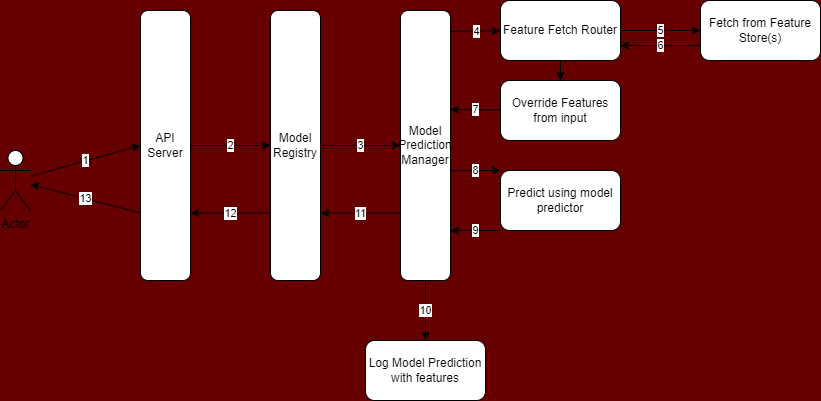

The diagram above was exported from draw.io. Its source (the exported page's mxGraphModel, read from the mxfile embedded in the PNG):
<mxGraphModel dx="800" dy="568" grid="1" gridSize="10" guides="1" tooltips="1" connect="1" arrows="1" fold="1" page="1" pageScale="1" pageWidth="850" pageHeight="1100" background="#660000" math="0" shadow="0">
  <root>
    <mxCell id="0" />
    <mxCell id="1" parent="0" />
    <mxCell id="5" value="2" style="edgeStyle=none;html=1;" edge="1" parent="1" source="3" target="4">
      <mxGeometry relative="1" as="geometry" />
    </mxCell>
    <mxCell id="29" value="13" style="edgeStyle=none;html=1;exitX=0;exitY=0.75;exitDx=0;exitDy=0;" edge="1" parent="1" source="3" target="24">
      <mxGeometry relative="1" as="geometry" />
    </mxCell>
    <mxCell id="3" value="API Server" style="rounded=1;whiteSpace=wrap;html=1;" vertex="1" parent="1">
      <mxGeometry x="160" y="100" width="50" height="270" as="geometry" />
    </mxCell>
    <mxCell id="7" value="3" style="edgeStyle=none;html=1;" edge="1" parent="1" source="4" target="6">
      <mxGeometry relative="1" as="geometry" />
    </mxCell>
    <mxCell id="23" value="12" style="edgeStyle=none;html=1;exitX=0;exitY=0.75;exitDx=0;exitDy=0;entryX=1;entryY=0.75;entryDx=0;entryDy=0;" edge="1" parent="1" source="4" target="3">
      <mxGeometry relative="1" as="geometry" />
    </mxCell>
    <mxCell id="4" value="Model Registry" style="rounded=1;whiteSpace=wrap;html=1;" vertex="1" parent="1">
      <mxGeometry x="290" y="100" width="50" height="270" as="geometry" />
    </mxCell>
    <mxCell id="9" value="4" style="edgeStyle=none;html=1;exitX=1.012;exitY=0.077;exitDx=0;exitDy=0;exitPerimeter=0;" edge="1" parent="1" source="6" target="8">
      <mxGeometry relative="1" as="geometry" />
    </mxCell>
    <mxCell id="18" value="8" style="edgeStyle=none;html=1;exitX=1;exitY=0.593;exitDx=0;exitDy=0;exitPerimeter=0;entryX=0;entryY=0;entryDx=0;entryDy=0;" edge="1" parent="1" source="6" target="17">
      <mxGeometry relative="1" as="geometry" />
    </mxCell>
    <mxCell id="21" value="10" style="edgeStyle=none;html=1;" edge="1" parent="1" source="6" target="20">
      <mxGeometry relative="1" as="geometry" />
    </mxCell>
    <mxCell id="22" value="11" style="edgeStyle=none;html=1;exitX=0;exitY=0.75;exitDx=0;exitDy=0;entryX=1;entryY=0.75;entryDx=0;entryDy=0;" edge="1" parent="1" source="6" target="4">
      <mxGeometry relative="1" as="geometry" />
    </mxCell>
    <mxCell id="6" value="Model Prediction Manager" style="rounded=1;whiteSpace=wrap;html=1;" vertex="1" parent="1">
      <mxGeometry x="420" y="100" width="50" height="270" as="geometry" />
    </mxCell>
    <mxCell id="11" value="5" style="edgeStyle=none;html=1;" edge="1" parent="1" source="8" target="10">
      <mxGeometry relative="1" as="geometry" />
    </mxCell>
    <mxCell id="14" value="" style="edgeStyle=none;html=1;" edge="1" parent="1" source="8" target="13">
      <mxGeometry relative="1" as="geometry" />
    </mxCell>
    <mxCell id="8" value="Feature Fetch Router" style="whiteSpace=wrap;html=1;rounded=1;" vertex="1" parent="1">
      <mxGeometry x="520" y="90" width="120" height="60" as="geometry" />
    </mxCell>
    <mxCell id="12" value="6" style="edgeStyle=none;html=1;entryX=1;entryY=0.75;entryDx=0;entryDy=0;exitX=0;exitY=0.75;exitDx=0;exitDy=0;" edge="1" parent="1" source="10" target="8">
      <mxGeometry relative="1" as="geometry" />
    </mxCell>
    <mxCell id="10" value="Fetch from Feature Store(s)" style="whiteSpace=wrap;html=1;rounded=1;" vertex="1" parent="1">
      <mxGeometry x="720" y="90" width="120" height="60" as="geometry" />
    </mxCell>
    <mxCell id="15" value="7" style="edgeStyle=none;html=1;entryX=0.996;entryY=0.367;entryDx=0;entryDy=0;entryPerimeter=0;" edge="1" parent="1" source="13" target="6">
      <mxGeometry relative="1" as="geometry">
        <mxPoint x="480" y="200" as="targetPoint" />
      </mxGeometry>
    </mxCell>
    <mxCell id="13" value="Override Features from input" style="whiteSpace=wrap;html=1;rounded=1;" vertex="1" parent="1">
      <mxGeometry x="520" y="170" width="120" height="60" as="geometry" />
    </mxCell>
    <mxCell id="19" value="9" style="edgeStyle=none;html=1;entryX=1;entryY=0.815;entryDx=0;entryDy=0;exitX=0;exitY=1;exitDx=0;exitDy=0;entryPerimeter=0;" edge="1" parent="1" source="17" target="6">
      <mxGeometry relative="1" as="geometry" />
    </mxCell>
    <mxCell id="17" value="Predict using model predictor" style="whiteSpace=wrap;html=1;rounded=1;" vertex="1" parent="1">
      <mxGeometry x="520" y="260" width="120" height="60" as="geometry" />
    </mxCell>
    <mxCell id="20" value="Log Model Prediction with features" style="whiteSpace=wrap;html=1;rounded=1;" vertex="1" parent="1">
      <mxGeometry x="385" y="430" width="120" height="60" as="geometry" />
    </mxCell>
    <mxCell id="25" value="1" style="edgeStyle=none;html=1;entryX=0;entryY=0.5;entryDx=0;entryDy=0;" edge="1" parent="1" source="24" target="3">
      <mxGeometry relative="1" as="geometry" />
    </mxCell>
    <mxCell id="24" value="Actor" style="shape=umlActor;verticalLabelPosition=bottom;verticalAlign=top;html=1;outlineConnect=0;" vertex="1" parent="1">
      <mxGeometry x="20" y="240" width="30" height="60" as="geometry" />
    </mxCell>
  </root>
</mxGraphModel>